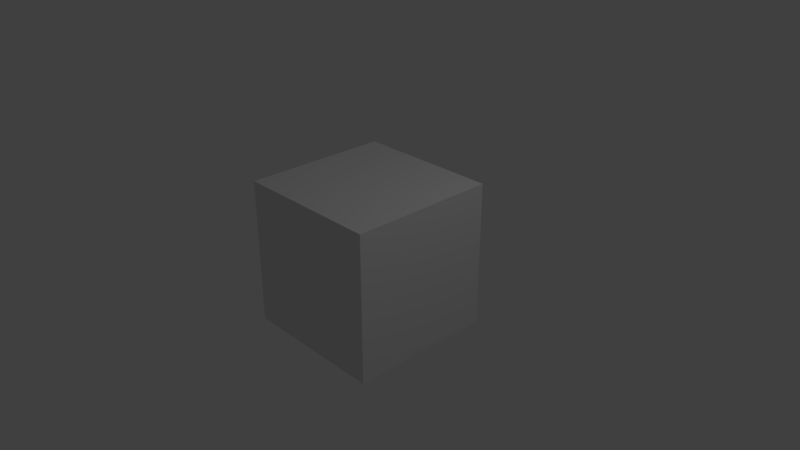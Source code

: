 # Source: block.blend  (saved by Blender 2.78.4; exported with 4.5.12 LTS)
import bpy
from mathutils import Matrix  # noqa: F401  (used for matrix-valued properties, if any)

bpy.ops.wm.read_factory_settings(use_empty=True)
scene = bpy.context.scene
scene.name = 'Scene'

# ---- collections
col_collection_1 = bpy.data.collections.new('Collection 1'); scene.collection.children.link(col_collection_1)

# ---- materials (node trees are filled in below, after node groups)
mat_material_001 = bpy.data.materials.new('Material.001')
mat_material_001.alpha_threshold = 0.0
mat_material_001.use_transparent_shadow = False
mat_material_001.roughness = 0.5

# ---- material node trees

# ---- world
world_world = bpy.data.worlds.new('World'); scene.world = world_world
world_world.color = (0.05088, 0.05088, 0.05088)
world_world.use_sun_shadow = False
world_world.sun_shadow_jitter_overblur = 0.0
world_world.cycles.sampling_method = 'MANUAL'

# ---- cameras
cam_camera = bpy.data.cameras.new('Camera')
cam_camera.clip_end = 100.0
cam_camera.lens = 35.0
cam_camera.sensor_width = 32.0
cam_camera.sensor_height = 18.0
cam_camera.ortho_scale = 7.314
cam_camera.dof.focus_distance = 0.0
cam_camera.dof.aperture_fstop = 128.0

# ---- lights
light_lamp = bpy.data.lights.new('Lamp', 'POINT')
light_lamp.transmission_factor = 0.0
light_lamp.cutoff_distance = 30.0
light_lamp.energy = 100.0
light_lamp.shadow_buffer_clip_start = 1.001
light_lamp.shadow_soft_size = 0.1
light_lamp.shadow_maximum_resolution = 0.006
light_lamp.use_absolute_resolution = True

# ---- meshes
me_cube = bpy.data.meshes.new('Cube')
me_cube.from_pydata([(1.0, 1.0, -1.0), (1.0, -1.0, -1.0), (-1.0, -1.0, -1.0), (-1.0, 1.0, -1.0), (1.0, 1.0, 1.0), (1.0, -1.0, 1.0), (-1.0, -1.0, 1.0), (-1.0, 1.0, 1.0)], [], [(0, 1, 2, 3), (4, 7, 6, 5), (0, 4, 5, 1), (1, 5, 6, 2), (2, 6, 7, 3), (4, 0, 3, 7)])
_uv = me_cube.uv_layers.new(name='UVMap')
_uv.uv.foreach_set('vector', [0.0, 0.0, 1.0, 0.0, 1.0, 1.0, 0.0, 1.0, 0.0, 0.0, 1.0, 0.0, 1.0, 1.0, 0.0, 1.0, 0.0, 0.0, 1.0, 0.0, 1.0, 1.0, 0.0, 1.0, 0.0, 0.0, 1.0, 0.0, 1.0, 1.0, 0.0, 1.0, 0.0, 0.0, 1.0, 0.0, 1.0, 1.0, 0.0, 1.0, 0.0, 0.0, 1.0, 0.0, 1.0, 1.0, 0.0, 1.0])
me_cube.materials.append(mat_material_001)
me_cube.use_remesh_preserve_volume = False
me_cube.use_remesh_preserve_attributes = False
me_cube.use_mirror_vertex_groups = False
me_cube.update()

# ---- objects
ob_cube = bpy.data.objects.new('Cube', me_cube)
ob_lamp = bpy.data.objects.new('Lamp', light_lamp)
ob_camera = bpy.data.objects.new('Camera', cam_camera)

# ---- transforms, parenting, visibility, modifiers, constraints
ob_cube.location = (0.0, 0.0, 0.0)
ob_cube.lock_rotations_4d = False
ob_cube.empty_display_type = 'ARROWS'
ob_cube.lineart.crease_threshold = 0.0
ob_lamp.location = (4.076, 1.005, 5.904)
ob_lamp.rotation_euler = (0.6503, 0.05522, 1.866)
ob_lamp.lock_rotations_4d = False
ob_lamp.empty_display_type = 'ARROWS'
ob_lamp.color = (0.0, 0.0, 0.0, 0.0)
ob_lamp.lineart.crease_threshold = 0.0
ob_camera.location = (7.481, -6.508, 5.344)
ob_camera.rotation_euler = (1.109, 0.0, 0.8149)
ob_camera.lock_rotations_4d = False
ob_camera.empty_display_type = 'ARROWS'
ob_camera.color = (0.0, 0.0, 0.0, 0.0)
ob_camera.display_type = 'WIRE'
ob_camera.lineart.crease_threshold = 0.0

# ---- collection membership
col_collection_1.objects.link(ob_cube)
col_collection_1.objects.link(ob_lamp)
col_collection_1.objects.link(ob_camera)

# ---- scene / render settings (as saved in the file)
scene.camera = ob_camera
scene.frame_start = 1; scene.frame_end = 250; scene.frame_set(1)
scene.render.engine = 'BLENDER_EEVEE_NEXT'
scene.render.resolution_percentage = 50
scene.render.dither_intensity = 0.0
scene.cycles.use_denoising = False
scene.cycles.samples = 128
scene.cycles.sampling_pattern = 'TABULATED_SOBOL'
scene.cycles.use_adaptive_sampling = False
scene.cycles.use_light_tree = False
scene.cycles.blur_glossy = 0.0
scene.cycles.sample_clamp_indirect = 0.0
scene.view_settings.view_transform = 'Standard'
bpy.context.view_layer.update()
